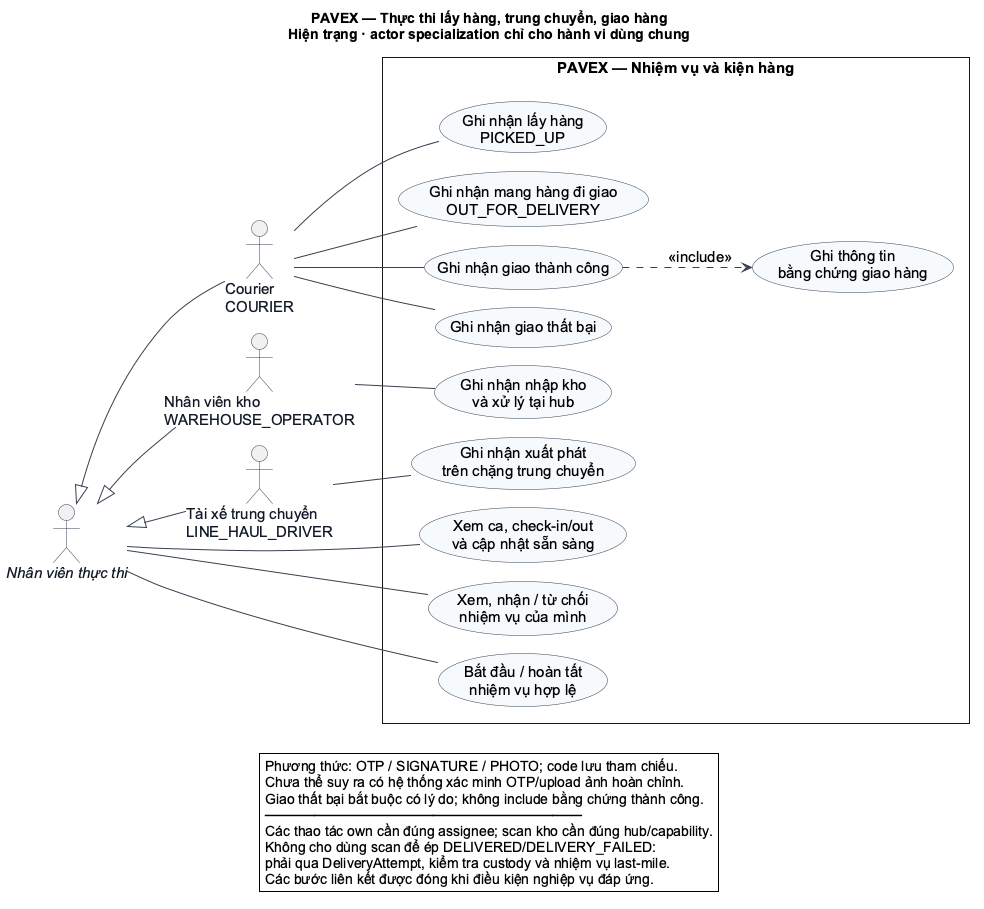

The diagram above was rendered by PlantUML. Its source (embedded in the PNG):
@startuml
!include style.puml
left to right direction
title PAVEX — Thực thi lấy hàng, trung chuyển, giao hàng\nHiện trạng · actor specialization chỉ cho hành vi dùng chung
actor "<i>Nhân viên thực thi</i>" as Worker
actor "Courier\nCOURIER" as Courier
actor "Nhân viên kho\nWAREHOUSE_OPERATOR" as Warehouse
actor "Tài xế trung chuyển\nLINE_HAUL_DRIVER" as Driver
Worker <|-- Courier
Worker <|-- Warehouse
Worker <|-- Driver
rectangle "PAVEX — Nhiệm vụ và kiện hàng" {
  usecase "Xem ca, check-in/out\nvà cập nhật sẵn sàng" as Shift
  usecase "Xem, nhận / từ chối\nnhiệm vụ của mình" as Accept
  usecase "Bắt đầu / hoàn tất\nnhiệm vụ hợp lệ" as Execute
  usecase "Ghi nhận lấy hàng\nPICKED_UP" as Pickup
  usecase "Ghi nhận nhập kho\nvà xử lý tại hub" as Handling
  usecase "Ghi nhận xuất phát\ntrên chặng trung chuyển" as Transit
  usecase "Ghi nhận mang hàng đi giao\nOUT_FOR_DELIVERY" as Out
  usecase "Ghi nhận giao thành công" as Success
  usecase "Ghi nhận giao thất bại" as Fail
  usecase "Ghi thông tin\nbằng chứng giao hàng" as Proof
}
Worker -- Shift
Worker -- Accept
Worker -- Execute
Courier -- Pickup
Warehouse -- Handling
Driver -- Transit
Courier -- Out
Courier -- Success
Courier -- Fail
Success ..> Proof : <<include>>
legend bottom
  Phương thức: OTP / SIGNATURE / PHOTO; code lưu tham chiếu.
  Chưa thể suy ra có hệ thống xác minh OTP/upload ảnh hoàn chỉnh.
  Giao thất bại bắt buộc có lý do; không include bằng chứng thành công.
  ────────────────────────────────
  Các thao tác own cần đúng assignee; scan kho cần đúng hub/capability.
  Không cho dùng scan để ép DELIVERED/DELIVERY_FAILED:
  phải qua DeliveryAttempt, kiểm tra custody và nhiệm vụ last-mile.
  Các bước liên kết được đóng khi điều kiện nghiệp vụ đáp ứng.
endlegend
@enduml